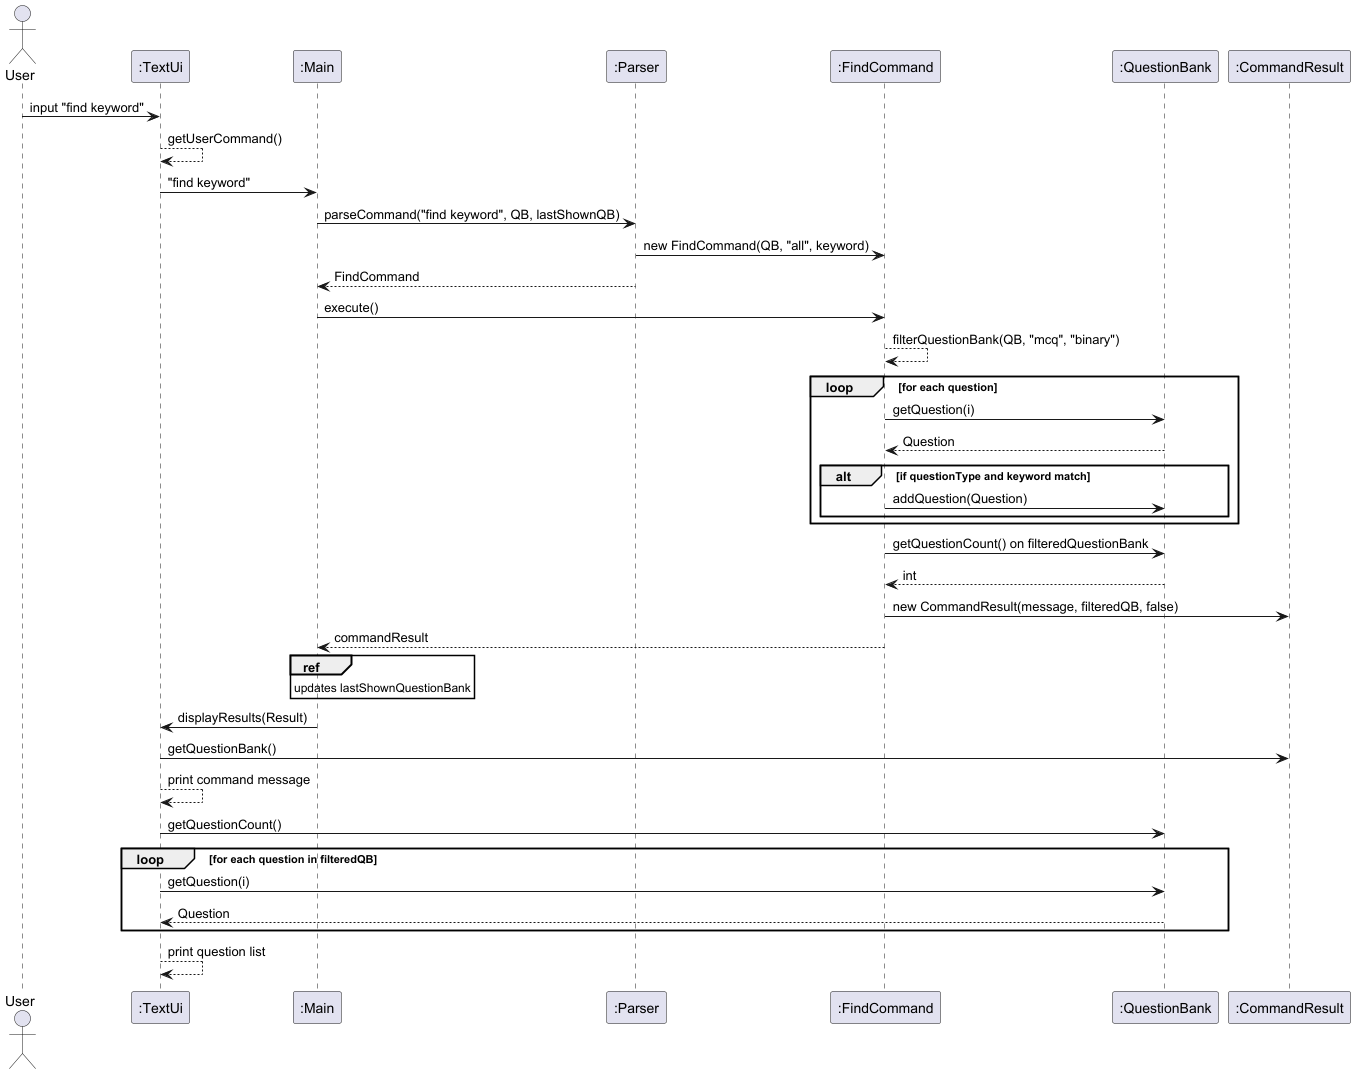

The diagram above was rendered by PlantUML. Its source (embedded in the PNG):
@startuml
actor User
participant ":TextUi" as UI
participant ":Main" as Main
participant ":Parser" as Parser
participant ":FindCommand" as FindCmd
participant ":QuestionBank" as QB
participant ":CommandResult" as Result

User -> UI : input "find keyword"
UI --> UI : getUserCommand()
UI -> Main : "find keyword"

Main -> Parser : parseCommand("find keyword", QB, lastShownQB)
Parser -> FindCmd : new FindCommand(QB, "all", keyword)
Parser --> Main : FindCommand

Main -> FindCmd : execute()
FindCmd --> FindCmd : filterQuestionBank(QB, "mcq", "binary")
loop for each question
    FindCmd -> QB : getQuestion(i)
    QB --> FindCmd : Question
    alt if questionType and keyword match
        FindCmd -> QB : addQuestion(Question)
    end
end

FindCmd -> QB : getQuestionCount() on filteredQuestionBank
QB --> FindCmd : int
FindCmd -> Result : new CommandResult(message, filteredQB, false)
FindCmd --> Main : commandResult

ref over Main
updates lastShownQuestionBank
end ref

Main -> UI : displayResults(Result)
UI -> Result : getQuestionBank()
UI --> UI: print command message
UI -> QB : getQuestionCount()
loop for each question in filteredQB
    UI -> QB : getQuestion(i)
    QB --> UI : Question
end
UI --> UI : print question list
@enduml